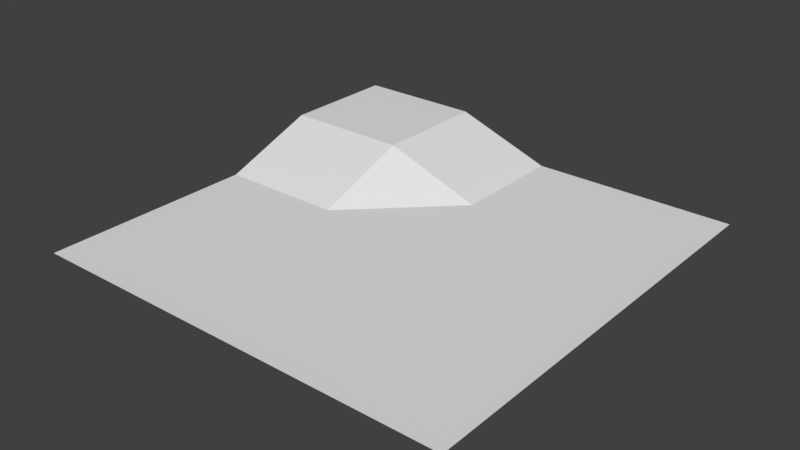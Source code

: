 # Source: test_file.blend  (saved by Blender 2.79.0; exported with 4.5.12 LTS)
import bpy
from mathutils import Matrix  # noqa: F401  (used for matrix-valued properties, if any)

bpy.ops.wm.read_factory_settings(use_empty=True)
scene = bpy.context.scene
scene.name = 'Scene'

# ---- collections
col_collection_1 = bpy.data.collections.new('Collection 1'); scene.collection.children.link(col_collection_1)
col_collection_4 = bpy.data.collections.new('Collection 4'); scene.collection.children.link(col_collection_4)
col_collection_4.hide_render = True
col_collection_4.hide_viewport = True
col_collection_5 = bpy.data.collections.new('Collection 5'); scene.collection.children.link(col_collection_5)
col_collection_5.hide_render = True
col_collection_5.hide_viewport = True

# ---- world
world_world = bpy.data.worlds.new('World'); scene.world = world_world
world_world.color = (0.05088, 0.05088, 0.05088)
world_world.use_sun_shadow = False
world_world.sun_shadow_jitter_overblur = 0.0
world_world.cycles.sampling_method = 'MANUAL'

# ---- meshes
me_plane_001 = bpy.data.meshes.new('Plane.001')
me_plane_001.from_pydata([(-1.0, -1.0, 0.0), (1.0, -1.0, 0.0), (-1.0, 1.0, 0.1626), (1.0, 1.0, 0.0), (-1.0, 0.0, 0.0), (1.0, 0.0, 0.0), (0.04401, -1.0, 0.0), (0.04401, 1.0, 0.0), (0.04401, 0.0, 0.0), (1.0, 0.4476, 0.0), (-1.0, 0.4476, 0.1626), (0.04401, 0.4476, 0.0), (-0.413, 1.0, 0.1626), (-0.413, 0.0, 0.0), (-0.413, -1.0, 0.0), (-0.413, 0.4476, 0.1626)], [], [(11, 9, 3, 7), (6, 1, 5, 8), (14, 6, 8, 13), (15, 11, 7, 12), (13, 8, 11), (8, 5, 9, 11), (4, 13, 15, 10), (10, 15, 12, 2), (0, 14, 13, 4), (15, 13, 11)])
me_plane_001.use_remesh_preserve_volume = False
me_plane_001.use_remesh_preserve_attributes = False
me_plane_001.use_mirror_vertex_groups = False
me_plane_001.update()
me_torus = bpy.data.meshes.new('Torus')
me_torus.from_pydata([(1.489, -3.255e-08, 0.0), (1.469, -3.255e-08, 0.03723), (1.415, -3.255e-08, 0.06448), (1.34, -3.255e-08, 0.07445), (1.266, -3.255e-08, 0.06448), (1.211, -3.255e-08, 0.03723), (1.191, -3.255e-08, 9.299e-18), (1.211, -3.255e-08, -0.03723), (1.266, -3.255e-08, -0.06448), (1.34, -3.255e-08, -0.07445), (1.415, -3.255e-08, -0.06448), (1.469, -3.255e-08, -0.03723), (1.483, 0.04859, 0.0), (1.463, 0.04729, 0.03723), (1.409, 0.04373, 0.06448), (1.335, 0.03887, 0.07445), (1.261, 0.03401, 0.06448), (1.207, 0.03046, 0.03723), (1.187, 0.02915, 9.299e-18), (1.207, 0.03046, -0.03723), (1.261, 0.03401, -0.06448), (1.335, 0.03887, -0.07445), (1.409, 0.04373, -0.06448), (1.463, 0.04729, -0.03723), (1.464, 0.09635, 0.0), (1.444, 0.09377, 0.03723), (1.392, 0.08672, 0.06448), (1.32, 0.07708, 0.07445), (1.248, 0.06745, 0.06448), (1.195, 0.06039, 0.03723), (1.176, 0.05781, 9.299e-18), (1.195, 0.06039, -0.03723), (1.248, 0.06745, -0.06448), (1.32, 0.07708, -0.07445), (1.392, 0.08672, -0.06448), (1.444, 0.09377, -0.03723), (1.432, 0.1425, 0.0), (1.414, 0.1386, 0.03723), (1.364, 0.1282, 0.06448), (1.295, 0.114, 0.07445), (1.226, 0.09972, 0.06448), (1.176, 0.08929, 0.03723), (1.157, 0.08548, 9.299e-18), (1.176, 0.08929, -0.03723), (1.226, 0.09972, -0.06448), (1.295, 0.114, -0.07445), (1.364, 0.1282, -0.06448), (1.414, 0.1386, -0.03723), (1.389, 0.1861, 0.0), (1.372, 0.1811, 0.03723), (1.325, 0.1675, 0.06448), (1.26, 0.1489, 0.07445), (1.196, 0.1303, 0.06448), (1.149, 0.1167, 0.03723), (1.131, 0.1117, 9.299e-18), (1.149, 0.1167, -0.03723), (1.196, 0.1303, -0.06448), (1.26, 0.1489, -0.07445), (1.325, 0.1675, -0.06448), (1.372, 0.1811, -0.03723), (1.335, 0.2266, 0.0), (1.319, 0.2206, 0.03723), (1.276, 0.204, 0.06448), (1.217, 0.1813, 0.07445), (1.158, 0.1586, 0.06448), (1.115, 0.142, 0.03723), (1.099, 0.136, 9.299e-18), (1.115, 0.142, -0.03723), (1.158, 0.1586, -0.06448), (1.217, 0.1813, -0.07445), (1.276, 0.204, -0.06448), (1.319, 0.2206, -0.03723), (1.271, 0.2632, 0.0), (1.257, 0.2562, 0.03723), (1.218, 0.2369, 0.06448), (1.166, 0.2106, 0.07445), (1.113, 0.1843, 0.06448), (1.075, 0.165, 0.03723), (1.06, 0.1579, 9.299e-18), (1.075, 0.165, -0.03723), (1.113, 0.1843, -0.06448), (1.166, 0.2106, -0.07445), (1.218, 0.2369, -0.06448), (1.257, 0.2562, -0.03723), (1.198, 0.2953, 0.0), (1.186, 0.2874, 0.03723), (1.152, 0.2658, 0.06448), (1.107, 0.2363, 0.07445), (1.062, 0.2067, 0.06448), (1.029, 0.1851, 0.03723), (1.016, 0.1772, 9.299e-18), (1.029, 0.1851, -0.03723), (1.062, 0.2067, -0.06448), (1.107, 0.2363, -0.07445), (1.152, 0.2658, -0.06448), (1.186, 0.2874, -0.03723), (1.117, 0.3224, 0.0), (1.107, 0.3138, 0.03723), (1.08, 0.2902, 0.06448), (1.042, 0.2579, 0.07445), (1.005, 0.2257, 0.06448), (0.9779, 0.2021, 0.03723), (0.9679, 0.1934, 9.299e-18), (0.9779, 0.2021, -0.03723), (1.005, 0.2257, -0.06448), (1.042, 0.2579, -0.07445), (1.08, 0.2902, -0.06448), (1.107, 0.3138, -0.03723), (1.029, 0.3439, 0.0), (1.022, 0.3347, 0.03723), (1.001, 0.3095, 0.06448), (0.9725, 0.2751, 0.07445), (0.944, 0.2408, 0.06448), (0.9231, 0.2156, 0.03723), (0.9155, 0.2064, 9.299e-18), (0.9231, 0.2156, -0.03723), (0.944, 0.2408, -0.06448), (0.9725, 0.2751, -0.07445), (1.001, 0.3095, -0.06448), (1.022, 0.3347, -0.03723), (0.9372, 0.3596, 0.0), (0.9321, 0.35, 0.03723), (0.918, 0.3236, 0.06448), (0.8987, 0.2877, 0.07445), (0.8794, 0.2517, 0.06448), (0.8653, 0.2254, 0.03723), (0.8602, 0.2158, 9.299e-18), (0.8653, 0.2254, -0.03723), (0.8794, 0.2517, -0.06448), (0.8987, 0.2877, -0.07445), (0.918, 0.3236, -0.06448), (0.9321, 0.35, -0.03723), (0.8417, 0.3691, 0.0), (0.8391, 0.3592, 0.03723), (0.832, 0.3322, 0.06448), (0.8223, 0.2953, 0.07445), (0.8126, 0.2584, 0.06448), (0.8055, 0.2313, 0.03723), (0.8029, 0.2215, 9.299e-18), (0.8055, 0.2313, -0.03723), (0.8126, 0.2584, -0.06448), (0.8223, 0.2953, -0.07445), (0.832, 0.3322, -0.06448), (0.8391, 0.3592, -0.03723), (0.7445, 0.3723, 0.0), (0.7445, 0.3623, 0.03723), (0.7445, 0.335, 0.06448), (0.7445, 0.2978, 0.07445), (0.7445, 0.2606, 0.06448), (0.7445, 0.2333, 0.03723), (0.7445, 0.2234, 9.299e-18), (0.7445, 0.2333, -0.03723), (0.7445, 0.2606, -0.06448), (0.7445, 0.2978, -0.07445), (0.7445, 0.335, -0.06448), (0.7445, 0.3623, -0.03723), (0.6474, 0.3691, 0.0), (0.65, 0.3592, 0.03723), (0.6571, 0.3322, 0.06448), (0.6668, 0.2953, 0.07445), (0.6765, 0.2584, 0.06448), (0.6836, 0.2313, 0.03723), (0.6862, 0.2215, 9.299e-18), (0.6836, 0.2313, -0.03723), (0.6765, 0.2584, -0.06448), (0.6668, 0.2953, -0.07445), (0.6571, 0.3322, -0.06448), (0.65, 0.3592, -0.03723), (0.5518, 0.3596, 0.0), (0.557, 0.35, 0.03723), (0.5711, 0.3236, 0.06448), (0.5904, 0.2877, 0.07445), (0.6097, 0.2517, 0.06448), (0.6238, 0.2254, 0.03723), (0.6289, 0.2158, 9.299e-18), (0.6238, 0.2254, -0.03723), (0.6097, 0.2517, -0.06448), (0.5904, 0.2877, -0.07445), (0.5711, 0.3236, -0.06448), (0.557, 0.35, -0.03723), (0.4596, 0.3439, 0.0), (0.4673, 0.3347, 0.03723), (0.4881, 0.3095, 0.06448), (0.5166, 0.2751, 0.07445), (0.5451, 0.2408, 0.06448), (0.566, 0.2156, 0.03723), (0.5736, 0.2064, 9.299e-18), (0.566, 0.2156, -0.03723), (0.5451, 0.2408, -0.06448), (0.5166, 0.2751, -0.07445), (0.4881, 0.3095, -0.06448), (0.4673, 0.3347, -0.03723), (0.3723, 0.3224, 0.0), (0.3822, 0.3138, 0.03723), (0.4095, 0.2902, 0.06448), (0.4467, 0.2579, 0.07445), (0.484, 0.2257, 0.06448), (0.5112, 0.2021, 0.03723), (0.5212, 0.1934, 9.299e-18), (0.5112, 0.2021, -0.03723), (0.484, 0.2257, -0.06448), (0.4467, 0.2579, -0.07445), (0.4095, 0.2902, -0.06448), (0.3822, 0.3138, -0.03723), (0.2913, 0.2953, 0.0), (0.3034, 0.2874, 0.03723), (0.3366, 0.2658, 0.06448), (0.3819, 0.2363, 0.07445), (0.4273, 0.2067, 0.06448), (0.4604, 0.1851, 0.03723), (0.4726, 0.1772, 9.299e-18), (0.4604, 0.1851, -0.03723), (0.4273, 0.2067, -0.06448), (0.3819, 0.2363, -0.07445), (0.3366, 0.2658, -0.06448), (0.3034, 0.2874, -0.03723), (0.2181, 0.2632, 0.0), (0.2322, 0.2562, 0.03723), (0.2707, 0.2369, 0.06448), (0.3234, 0.2106, 0.07445), (0.376, 0.1843, 0.06448), (0.4146, 0.165, 0.03723), (0.4287, 0.1579, 9.299e-18), (0.4146, 0.165, -0.03723), (0.376, 0.1843, -0.06448), (0.3234, 0.2106, -0.07445), (0.2707, 0.2369, -0.06448), (0.2322, 0.2562, -0.03723), (0.1539, 0.2266, 0.0), (0.1697, 0.2206, 0.03723), (0.2129, 0.204, 0.06448), (0.272, 0.1813, 0.07445), (0.3311, 0.1586, 0.06448), (0.3743, 0.142, 0.03723), (0.3901, 0.136, 9.299e-18), (0.3743, 0.142, -0.03723), (0.3311, 0.1586, -0.06448), (0.272, 0.1813, -0.07445), (0.2129, 0.204, -0.06448), (0.1697, 0.2206, -0.03723), (0.09975, 0.1861, 0.0), (0.117, 0.1811, 0.03723), (0.1642, 0.1675, 0.06448), (0.2287, 0.1489, 0.07445), (0.2932, 0.1303, 0.06448), (0.3404, 0.1167, 0.03723), (0.3577, 0.1117, 9.299e-18), (0.3404, 0.1167, -0.03723), (0.2932, 0.1303, -0.06448), (0.2287, 0.1489, -0.07445), (0.1642, 0.1675, -0.06448), (0.117, 0.1811, -0.03723), (0.05668, 0.1425, 0.0), (0.07511, 0.1386, 0.03723), (0.1255, 0.1282, 0.06448), (0.1942, 0.114, 0.07445), (0.263, 0.09972, 0.06448), (0.3134, 0.08929, 0.03723), (0.3318, 0.08548, 9.299e-18), (0.3134, 0.08929, -0.03723), (0.263, 0.09972, -0.06448), (0.1942, 0.114, -0.07445), (0.1255, 0.1282, -0.06448), (0.07511, 0.1386, -0.03723), (0.02537, 0.09635, 0.0), (0.04464, 0.09377, 0.03723), (0.09729, 0.08672, 0.06448), (0.1692, 0.07708, 0.07445), (0.2411, 0.06745, 0.06448), (0.2938, 0.06039, 0.03723), (0.313, 0.05781, 9.299e-18), (0.2938, 0.06039, -0.03723), (0.2411, 0.06745, -0.06448), (0.1692, 0.07708, -0.07445), (0.09729, 0.08672, -0.06448), (0.04464, 0.09377, -0.03723), (0.00637, 0.04859, 0.0), (0.02615, 0.04729, 0.03723), (0.08019, 0.04373, 0.06448), (0.154, 0.03887, 0.07445), (0.2278, 0.03401, 0.06448), (0.2819, 0.03046, 0.03723), (0.3016, 0.02915, 9.299e-18), (0.2819, 0.03046, -0.03723), (0.2278, 0.03401, -0.06448), (0.154, 0.03887, -0.07445), (0.08019, 0.04373, -0.06448), (0.02615, 0.04729, -0.03723), (0.0, 0.0, 0.0), (0.01995, -8.72e-10, 0.03723), (0.07445, -3.255e-09, 0.06448), (0.1489, -6.509e-09, 0.07445), (0.2234, -9.764e-09, 0.06448), (0.2779, -1.215e-08, 0.03723), (0.2978, -1.302e-08, 9.299e-18), (0.2779, -1.215e-08, -0.03723), (0.2234, -9.764e-09, -0.06448), (0.1489, -6.509e-09, -0.07445), (0.07445, -3.255e-09, -0.06448), (0.01995, -8.72e-10, -0.03723), (0.00637, -0.04859, 0.0), (0.02615, -0.04729, 0.03723), (0.08019, -0.04373, 0.06448), (0.154, -0.03887, 0.07445), (0.2278, -0.03401, 0.06448), (0.2819, -0.03046, 0.03723), (0.3016, -0.02915, 9.299e-18), (0.2819, -0.03046, -0.03723), (0.2278, -0.03401, -0.06448), (0.154, -0.03887, -0.07445), (0.08019, -0.04373, -0.06448), (0.02615, -0.04729, -0.03723), (0.02537, -0.09635, 0.0), (0.04464, -0.09377, 0.03723), (0.09729, -0.08672, 0.06448), (0.1692, -0.07708, 0.07445), (0.2411, -0.06745, 0.06448), (0.2938, -0.06039, 0.03723), (0.313, -0.05781, 9.299e-18), (0.2938, -0.06039, -0.03723), (0.2411, -0.06745, -0.06448), (0.1692, -0.07708, -0.07445), (0.09729, -0.08672, -0.06448), (0.04464, -0.09377, -0.03723), (0.05667, -0.1425, 0.0), (0.07511, -0.1386, 0.03723), (0.1255, -0.1282, 0.06448), (0.1942, -0.114, 0.07445), (0.263, -0.09972, 0.06448), (0.3134, -0.08929, 0.03723), (0.3318, -0.08548, 9.299e-18), (0.3134, -0.08929, -0.03723), (0.263, -0.09972, -0.06448), (0.1942, -0.114, -0.07445), (0.1255, -0.1282, -0.06448), (0.07511, -0.1386, -0.03723), (0.09975, -0.1861, 0.0), (0.117, -0.1811, 0.03723), (0.1642, -0.1675, 0.06448), (0.2287, -0.1489, 0.07445), (0.2932, -0.1303, 0.06448), (0.3404, -0.1167, 0.03723), (0.3577, -0.1117, 9.299e-18), (0.3404, -0.1167, -0.03723), (0.2932, -0.1303, -0.06448), (0.2287, -0.1489, -0.07445), (0.1642, -0.1675, -0.06448), (0.117, -0.1811, -0.03723), (0.1539, -0.2266, 0.0), (0.1697, -0.2206, 0.03723), (0.2129, -0.204, 0.06448), (0.272, -0.1813, 0.07445), (0.3311, -0.1586, 0.06448), (0.3743, -0.142, 0.03723), (0.3901, -0.136, 9.299e-18), (0.3743, -0.142, -0.03723), (0.3311, -0.1586, -0.06448), (0.272, -0.1813, -0.07445), (0.2129, -0.204, -0.06448), (0.1697, -0.2206, -0.03723), (0.2181, -0.2632, 0.0), (0.2322, -0.2562, 0.03723), (0.2707, -0.2369, 0.06448), (0.3234, -0.2106, 0.07445), (0.376, -0.1843, 0.06448), (0.4146, -0.165, 0.03723), (0.4287, -0.1579, 9.299e-18), (0.4146, -0.165, -0.03723), (0.376, -0.1843, -0.06448), (0.3234, -0.2106, -0.07445), (0.2707, -0.2369, -0.06448), (0.2322, -0.2562, -0.03723), (0.2913, -0.2953, 0.0), (0.3034, -0.2874, 0.03723), (0.3366, -0.2658, 0.06448), (0.3819, -0.2363, 0.07445), (0.4273, -0.2067, 0.06448), (0.4604, -0.1851, 0.03723), (0.4726, -0.1772, 9.299e-18), (0.4604, -0.1851, -0.03723), (0.4273, -0.2067, -0.06448), (0.3819, -0.2363, -0.07445), (0.3366, -0.2658, -0.06448), (0.3034, -0.2874, -0.03723), (0.3723, -0.3224, 0.0), (0.3822, -0.3138, 0.03723), (0.4095, -0.2902, 0.06448), (0.4467, -0.2579, 0.07445), (0.484, -0.2257, 0.06448), (0.5112, -0.2021, 0.03723), (0.5212, -0.1934, 9.299e-18), (0.5112, -0.2021, -0.03723), (0.484, -0.2257, -0.06448), (0.4467, -0.2579, -0.07445), (0.4095, -0.2902, -0.06448), (0.3822, -0.3138, -0.03723), (0.4596, -0.3439, 0.0), (0.4673, -0.3347, 0.03723), (0.4881, -0.3095, 0.06448), (0.5166, -0.2751, 0.07445), (0.5451, -0.2408, 0.06448), (0.566, -0.2156, 0.03723), (0.5736, -0.2064, 9.299e-18), (0.566, -0.2156, -0.03723), (0.5451, -0.2408, -0.06448), (0.5166, -0.2751, -0.07445), (0.4881, -0.3095, -0.06448), (0.4673, -0.3347, -0.03723), (0.5518, -0.3596, 0.0), (0.557, -0.35, 0.03723), (0.5711, -0.3236, 0.06448), (0.5904, -0.2877, 0.07445), (0.6097, -0.2517, 0.06448), (0.6238, -0.2254, 0.03723), (0.6289, -0.2158, 9.299e-18), (0.6238, -0.2254, -0.03723), (0.6097, -0.2517, -0.06448), (0.5904, -0.2877, -0.07445), (0.5711, -0.3236, -0.06448), (0.557, -0.35, -0.03723), (0.6474, -0.3691, 0.0), (0.65, -0.3592, 0.03723), (0.6571, -0.3322, 0.06448), (0.6668, -0.2953, 0.07445), (0.6765, -0.2584, 0.06448), (0.6836, -0.2313, 0.03723), (0.6862, -0.2215, 9.299e-18), (0.6836, -0.2313, -0.03723), (0.6765, -0.2584, -0.06448), (0.6668, -0.2953, -0.07445), (0.6571, -0.3322, -0.06448), (0.65, -0.3592, -0.03723), (0.7445, -0.3723, 0.0), (0.7445, -0.3623, 0.03723), (0.7445, -0.335, 0.06448), (0.7445, -0.2978, 0.07445), (0.7445, -0.2606, 0.06448), (0.7445, -0.2333, 0.03723), (0.7445, -0.2234, 9.299e-18), (0.7445, -0.2333, -0.03723), (0.7445, -0.2606, -0.06448), (0.7445, -0.2978, -0.07445), (0.7445, -0.335, -0.06448), (0.7445, -0.3623, -0.03723), (0.8417, -0.3691, 0.0), (0.8391, -0.3592, 0.03723), (0.832, -0.3322, 0.06448), (0.8223, -0.2953, 0.07445), (0.8126, -0.2584, 0.06448), (0.8055, -0.2313, 0.03723), (0.8029, -0.2215, 9.299e-18), (0.8055, -0.2313, -0.03723), (0.8126, -0.2584, -0.06448), (0.8223, -0.2953, -0.07445), (0.832, -0.3322, -0.06448), (0.8391, -0.3592, -0.03723), (0.9372, -0.3596, 0.0), (0.9321, -0.35, 0.03723), (0.918, -0.3236, 0.06448), (0.8987, -0.2877, 0.07445), (0.8794, -0.2517, 0.06448), (0.8653, -0.2254, 0.03723), (0.8602, -0.2158, 9.299e-18), (0.8653, -0.2254, -0.03723), (0.8794, -0.2517, -0.06448), (0.8987, -0.2877, -0.07445), (0.918, -0.3236, -0.06448), (0.9321, -0.35, -0.03723), (1.029, -0.3439, 0.0), (1.022, -0.3347, 0.03723), (1.001, -0.3095, 0.06448), (0.9725, -0.2751, 0.07445), (0.944, -0.2408, 0.06448), (0.9231, -0.2156, 0.03723), (0.9155, -0.2064, 9.299e-18), (0.9231, -0.2156, -0.03723), (0.944, -0.2408, -0.06448), (0.9725, -0.2751, -0.07445), (1.001, -0.3095, -0.06448), (1.022, -0.3347, -0.03723), (1.117, -0.3224, 0.0), (1.107, -0.3138, 0.03723), (1.08, -0.2902, 0.06448), (1.042, -0.2579, 0.07445), (1.005, -0.2257, 0.06448), (0.9779, -0.2021, 0.03723), (0.9679, -0.1934, 9.299e-18), (0.9779, -0.2021, -0.03723), (1.005, -0.2257, -0.06448), (1.042, -0.2579, -0.07445), (1.08, -0.2902, -0.06448), (1.107, -0.3138, -0.03723), (1.198, -0.2953, 0.0), (1.186, -0.2874, 0.03723), (1.152, -0.2658, 0.06448), (1.107, -0.2363, 0.07445), (1.062, -0.2067, 0.06448), (1.029, -0.1851, 0.03723), (1.016, -0.1772, 9.299e-18), (1.029, -0.1851, -0.03723), (1.062, -0.2067, -0.06448), (1.107, -0.2363, -0.07445), (1.152, -0.2658, -0.06448), (1.186, -0.2874, -0.03723), (1.271, -0.2632, 0.0), (1.257, -0.2562, 0.03723), (1.218, -0.2369, 0.06448), (1.166, -0.2106, 0.07445), (1.113, -0.1843, 0.06448), (1.075, -0.165, 0.03723), (1.06, -0.1579, 9.299e-18), (1.075, -0.165, -0.03723), (1.113, -0.1843, -0.06448), (1.166, -0.2106, -0.07445), (1.218, -0.2369, -0.06448), (1.257, -0.2562, -0.03723), (1.335, -0.2266, 0.0), (1.319, -0.2206, 0.03723), (1.276, -0.204, 0.06448), (1.217, -0.1813, 0.07445), (1.158, -0.1586, 0.06448), (1.115, -0.142, 0.03723), (1.099, -0.136, 9.299e-18), (1.115, -0.142, -0.03723), (1.158, -0.1586, -0.06448), (1.217, -0.1813, -0.07445), (1.276, -0.204, -0.06448), (1.319, -0.2206, -0.03723), (1.389, -0.1861, 0.0), (1.372, -0.1811, 0.03723), (1.325, -0.1675, 0.06448), (1.26, -0.1489, 0.07445), (1.196, -0.1303, 0.06448), (1.149, -0.1167, 0.03723), (1.131, -0.1117, 9.299e-18), (1.149, -0.1167, -0.03723), (1.196, -0.1303, -0.06448), (1.26, -0.1489, -0.07445), (1.325, -0.1675, -0.06448), (1.372, -0.1811, -0.03723), (1.432, -0.1425, 0.0), (1.414, -0.1386, 0.03723), (1.364, -0.1282, 0.06448), (1.295, -0.114, 0.07445), (1.226, -0.09972, 0.06448), (1.176, -0.08929, 0.03723), (1.157, -0.08548, 9.299e-18), (1.176, -0.08929, -0.03723), (1.226, -0.09972, -0.06448), (1.295, -0.114, -0.07445), (1.364, -0.1282, -0.06448), (1.414, -0.1386, -0.03723), (1.464, -0.09635, 0.0), (1.444, -0.09377, 0.03723), (1.392, -0.08672, 0.06448), (1.32, -0.07708, 0.07445), (1.248, -0.06745, 0.06448), (1.195, -0.06039, 0.03723), (1.176, -0.05781, 9.299e-18), (1.195, -0.06039, -0.03723), (1.248, -0.06745, -0.06448), (1.32, -0.07708, -0.07445), (1.392, -0.08672, -0.06448), (1.444, -0.09377, -0.03723), (1.483, -0.04859, 0.0), (1.463, -0.04729, 0.03723), (1.409, -0.04373, 0.06448), (1.335, -0.03887, 0.07445), (1.261, -0.03401, 0.06448), (1.207, -0.03046, 0.03723), (1.187, -0.02915, 9.299e-18), (1.207, -0.03046, -0.03723), (1.261, -0.03401, -0.06448), (1.335, -0.03887, -0.07445), (1.409, -0.04373, -0.06448), (1.463, -0.04729, -0.03723)], [], [(0, 12, 13, 1), (1, 13, 14, 2), (2, 14, 15, 3), (3, 15, 16, 4), (4, 16, 17, 5), (5, 17, 18, 6), (6, 18, 19, 7), (7, 19, 20, 8), (8, 20, 21, 9), (9, 21, 22, 10), (10, 22, 23, 11), (11, 23, 12, 0), (12, 24, 25, 13), (13, 25, 26, 14), (14, 26, 27, 15), (15, 27, 28, 16), (16, 28, 29, 17), (17, 29, 30, 18), (18, 30, 31, 19), (19, 31, 32, 20), (20, 32, 33, 21), (21, 33, 34, 22), (22, 34, 35, 23), (23, 35, 24, 12), (24, 36, 37, 25), (25, 37, 38, 26), (26, 38, 39, 27), (27, 39, 40, 28), (28, 40, 41, 29), (29, 41, 42, 30), (30, 42, 43, 31), (31, 43, 44, 32), (32, 44, 45, 33), (33, 45, 46, 34), (34, 46, 47, 35), (35, 47, 36, 24), (36, 48, 49, 37), (37, 49, 50, 38), (38, 50, 51, 39), (39, 51, 52, 40), (40, 52, 53, 41), (41, 53, 54, 42), (42, 54, 55, 43), (43, 55, 56, 44), (44, 56, 57, 45), (45, 57, 58, 46), (46, 58, 59, 47), (47, 59, 48, 36), (48, 60, 61, 49), (49, 61, 62, 50), (50, 62, 63, 51), (51, 63, 64, 52), (52, 64, 65, 53), (53, 65, 66, 54), (54, 66, 67, 55), (55, 67, 68, 56), (56, 68, 69, 57), (57, 69, 70, 58), (58, 70, 71, 59), (59, 71, 60, 48), (60, 72, 73, 61), (61, 73, 74, 62), (62, 74, 75, 63), (63, 75, 76, 64), (64, 76, 77, 65), (65, 77, 78, 66), (66, 78, 79, 67), (67, 79, 80, 68), (68, 80, 81, 69), (69, 81, 82, 70), (70, 82, 83, 71), (71, 83, 72, 60), (72, 84, 85, 73), (73, 85, 86, 74), (74, 86, 87, 75), (75, 87, 88, 76), (76, 88, 89, 77), (77, 89, 90, 78), (78, 90, 91, 79), (79, 91, 92, 80), (80, 92, 93, 81), (81, 93, 94, 82), (82, 94, 95, 83), (83, 95, 84, 72), (84, 96, 97, 85), (85, 97, 98, 86), (86, 98, 99, 87), (87, 99, 100, 88), (88, 100, 101, 89), (89, 101, 102, 90), (90, 102, 103, 91), (91, 103, 104, 92), (92, 104, 105, 93), (93, 105, 106, 94), (94, 106, 107, 95), (95, 107, 96, 84), (96, 108, 109, 97), (97, 109, 110, 98), (98, 110, 111, 99), (99, 111, 112, 100), (100, 112, 113, 101), (101, 113, 114, 102), (102, 114, 115, 103), (103, 115, 116, 104), (104, 116, 117, 105), (105, 117, 118, 106), (106, 118, 119, 107), (107, 119, 108, 96), (108, 120, 121, 109), (109, 121, 122, 110), (110, 122, 123, 111), (111, 123, 124, 112), (112, 124, 125, 113), (113, 125, 126, 114), (114, 126, 127, 115), (115, 127, 128, 116), (116, 128, 129, 117), (117, 129, 130, 118), (118, 130, 131, 119), (119, 131, 120, 108), (120, 132, 133, 121), (121, 133, 134, 122), (122, 134, 135, 123), (123, 135, 136, 124), (124, 136, 137, 125), (125, 137, 138, 126), (126, 138, 139, 127), (127, 139, 140, 128), (128, 140, 141, 129), (129, 141, 142, 130), (130, 142, 143, 131), (131, 143, 132, 120), (132, 144, 145, 133), (133, 145, 146, 134), (134, 146, 147, 135), (135, 147, 148, 136), (136, 148, 149, 137), (137, 149, 150, 138), (138, 150, 151, 139), (139, 151, 152, 140), (140, 152, 153, 141), (141, 153, 154, 142), (142, 154, 155, 143), (143, 155, 144, 132), (144, 156, 157, 145), (145, 157, 158, 146), (146, 158, 159, 147), (147, 159, 160, 148), (148, 160, 161, 149), (149, 161, 162, 150), (150, 162, 163, 151), (151, 163, 164, 152), (152, 164, 165, 153), (153, 165, 166, 154), (154, 166, 167, 155), (155, 167, 156, 144), (156, 168, 169, 157), (157, 169, 170, 158), (158, 170, 171, 159), (159, 171, 172, 160), (160, 172, 173, 161), (161, 173, 174, 162), (162, 174, 175, 163), (163, 175, 176, 164), (164, 176, 177, 165), (165, 177, 178, 166), (166, 178, 179, 167), (167, 179, 168, 156), (168, 180, 181, 169), (169, 181, 182, 170), (170, 182, 183, 171), (171, 183, 184, 172), (172, 184, 185, 173), (173, 185, 186, 174), (174, 186, 187, 175), (175, 187, 188, 176), (176, 188, 189, 177), (177, 189, 190, 178), (178, 190, 191, 179), (179, 191, 180, 168), (180, 192, 193, 181), (181, 193, 194, 182), (182, 194, 195, 183), (183, 195, 196, 184), (184, 196, 197, 185), (185, 197, 198, 186), (186, 198, 199, 187), (187, 199, 200, 188), (188, 200, 201, 189), (189, 201, 202, 190), (190, 202, 203, 191), (191, 203, 192, 180), (192, 204, 205, 193), (193, 205, 206, 194), (194, 206, 207, 195), (195, 207, 208, 196), (196, 208, 209, 197), (197, 209, 210, 198), (198, 210, 211, 199), (199, 211, 212, 200), (200, 212, 213, 201), (201, 213, 214, 202), (202, 214, 215, 203), (203, 215, 204, 192), (204, 216, 217, 205), (205, 217, 218, 206), (206, 218, 219, 207), (207, 219, 220, 208), (208, 220, 221, 209), (209, 221, 222, 210), (210, 222, 223, 211), (211, 223, 224, 212), (212, 224, 225, 213), (213, 225, 226, 214), (214, 226, 227, 215), (215, 227, 216, 204), (216, 228, 229, 217), (217, 229, 230, 218), (218, 230, 231, 219), (219, 231, 232, 220), (220, 232, 233, 221), (221, 233, 234, 222), (222, 234, 235, 223), (223, 235, 236, 224), (224, 236, 237, 225), (225, 237, 238, 226), (226, 238, 239, 227), (227, 239, 228, 216), (228, 240, 241, 229), (229, 241, 242, 230), (230, 242, 243, 231), (231, 243, 244, 232), (232, 244, 245, 233), (233, 245, 246, 234), (234, 246, 247, 235), (235, 247, 248, 236), (236, 248, 249, 237), (237, 249, 250, 238), (238, 250, 251, 239), (239, 251, 240, 228), (240, 252, 253, 241), (241, 253, 254, 242), (242, 254, 255, 243), (243, 255, 256, 244), (244, 256, 257, 245), (245, 257, 258, 246), (246, 258, 259, 247), (247, 259, 260, 248), (248, 260, 261, 249), (249, 261, 262, 250), (250, 262, 263, 251), (251, 263, 252, 240), (252, 264, 265, 253), (253, 265, 266, 254), (254, 266, 267, 255), (255, 267, 268, 256), (256, 268, 269, 257), (257, 269, 270, 258), (258, 270, 271, 259), (259, 271, 272, 260), (260, 272, 273, 261), (261, 273, 274, 262), (262, 274, 275, 263), (263, 275, 264, 252), (264, 276, 277, 265), (265, 277, 278, 266), (266, 278, 279, 267), (267, 279, 280, 268), (268, 280, 281, 269), (269, 281, 282, 270), (270, 282, 283, 271), (271, 283, 284, 272), (272, 284, 285, 273), (273, 285, 286, 274), (274, 286, 287, 275), (275, 287, 276, 264), (276, 288, 289, 277), (277, 289, 290, 278), (278, 290, 291, 279), (279, 291, 292, 280), (280, 292, 293, 281), (281, 293, 294, 282), (282, 294, 295, 283), (283, 295, 296, 284), (284, 296, 297, 285), (285, 297, 298, 286), (286, 298, 299, 287), (287, 299, 288, 276), (288, 300, 301, 289), (289, 301, 302, 290), (290, 302, 303, 291), (291, 303, 304, 292), (292, 304, 305, 293), (293, 305, 306, 294), (294, 306, 307, 295), (295, 307, 308, 296), (296, 308, 309, 297), (297, 309, 310, 298), (298, 310, 311, 299), (299, 311, 300, 288), (300, 312, 313, 301), (301, 313, 314, 302), (302, 314, 315, 303), (303, 315, 316, 304), (304, 316, 317, 305), (305, 317, 318, 306), (306, 318, 319, 307), (307, 319, 320, 308), (308, 320, 321, 309), (309, 321, 322, 310), (310, 322, 323, 311), (311, 323, 312, 300), (312, 324, 325, 313), (313, 325, 326, 314), (314, 326, 327, 315), (315, 327, 328, 316), (316, 328, 329, 317), (317, 329, 330, 318), (318, 330, 331, 319), (319, 331, 332, 320), (320, 332, 333, 321), (321, 333, 334, 322), (322, 334, 335, 323), (323, 335, 324, 312), (324, 336, 337, 325), (325, 337, 338, 326), (326, 338, 339, 327), (327, 339, 340, 328), (328, 340, 341, 329), (329, 341, 342, 330), (330, 342, 343, 331), (331, 343, 344, 332), (332, 344, 345, 333), (333, 345, 346, 334), (334, 346, 347, 335), (335, 347, 336, 324), (336, 348, 349, 337), (337, 349, 350, 338), (338, 350, 351, 339), (339, 351, 352, 340), (340, 352, 353, 341), (341, 353, 354, 342), (342, 354, 355, 343), (343, 355, 356, 344), (344, 356, 357, 345), (345, 357, 358, 346), (346, 358, 359, 347), (347, 359, 348, 336), (348, 360, 361, 349), (349, 361, 362, 350), (350, 362, 363, 351), (351, 363, 364, 352), (352, 364, 365, 353), (353, 365, 366, 354), (354, 366, 367, 355), (355, 367, 368, 356), (356, 368, 369, 357), (357, 369, 370, 358), (358, 370, 371, 359), (359, 371, 360, 348), (360, 372, 373, 361), (361, 373, 374, 362), (362, 374, 375, 363), (363, 375, 376, 364), (364, 376, 377, 365), (365, 377, 378, 366), (366, 378, 379, 367), (367, 379, 380, 368), (368, 380, 381, 369), (369, 381, 382, 370), (370, 382, 383, 371), (371, 383, 372, 360), (372, 384, 385, 373), (373, 385, 386, 374), (374, 386, 387, 375), (375, 387, 388, 376), (376, 388, 389, 377), (377, 389, 390, 378), (378, 390, 391, 379), (379, 391, 392, 380), (380, 392, 393, 381), (381, 393, 394, 382), (382, 394, 395, 383), (383, 395, 384, 372), (384, 396, 397, 385), (385, 397, 398, 386), (386, 398, 399, 387), (387, 399, 400, 388), (388, 400, 401, 389), (389, 401, 402, 390), (390, 402, 403, 391), (391, 403, 404, 392), (392, 404, 405, 393), (393, 405, 406, 394), (394, 406, 407, 395), (395, 407, 396, 384), (396, 408, 409, 397), (397, 409, 410, 398), (398, 410, 411, 399), (399, 411, 412, 400), (400, 412, 413, 401), (401, 413, 414, 402), (402, 414, 415, 403), (403, 415, 416, 404), (404, 416, 417, 405), (405, 417, 418, 406), (406, 418, 419, 407), (407, 419, 408, 396), (408, 420, 421, 409), (409, 421, 422, 410), (410, 422, 423, 411), (411, 423, 424, 412), (412, 424, 425, 413), (413, 425, 426, 414), (414, 426, 427, 415), (415, 427, 428, 416), (416, 428, 429, 417), (417, 429, 430, 418), (418, 430, 431, 419), (419, 431, 420, 408), (420, 432, 433, 421), (421, 433, 434, 422), (422, 434, 435, 423), (423, 435, 436, 424), (424, 436, 437, 425), (425, 437, 438, 426), (426, 438, 439, 427), (427, 439, 440, 428), (428, 440, 441, 429), (429, 441, 442, 430), (430, 442, 443, 431), (431, 443, 432, 420), (432, 444, 445, 433), (433, 445, 446, 434), (434, 446, 447, 435), (435, 447, 448, 436), (436, 448, 449, 437), (437, 449, 450, 438), (438, 450, 451, 439), (439, 451, 452, 440), (440, 452, 453, 441), (441, 453, 454, 442), (442, 454, 455, 443), (443, 455, 444, 432), (444, 456, 457, 445), (445, 457, 458, 446), (446, 458, 459, 447), (447, 459, 460, 448), (448, 460, 461, 449), (449, 461, 462, 450), (450, 462, 463, 451), (451, 463, 464, 452), (452, 464, 465, 453), (453, 465, 466, 454), (454, 466, 467, 455), (455, 467, 456, 444), (456, 468, 469, 457), (457, 469, 470, 458), (458, 470, 471, 459), (459, 471, 472, 460), (460, 472, 473, 461), (461, 473, 474, 462), (462, 474, 475, 463), (463, 475, 476, 464), (464, 476, 477, 465), (465, 477, 478, 466), (466, 478, 479, 467), (467, 479, 468, 456), (468, 480, 481, 469), (469, 481, 482, 470), (470, 482, 483, 471), (471, 483, 484, 472), (472, 484, 485, 473), (473, 485, 486, 474), (474, 486, 487, 475), (475, 487, 488, 476), (476, 488, 489, 477), (477, 489, 490, 478), (478, 490, 491, 479), (479, 491, 480, 468), (480, 492, 493, 481), (481, 493, 494, 482), (482, 494, 495, 483), (483, 495, 496, 484), (484, 496, 497, 485), (485, 497, 498, 486), (486, 498, 499, 487), (487, 499, 500, 488), (488, 500, 501, 489), (489, 501, 502, 490), (490, 502, 503, 491), (491, 503, 492, 480), (492, 504, 505, 493), (493, 505, 506, 494), (494, 506, 507, 495), (495, 507, 508, 496), (496, 508, 509, 497), (497, 509, 510, 498), (498, 510, 511, 499), (499, 511, 512, 500), (500, 512, 513, 501), (501, 513, 514, 502), (502, 514, 515, 503), (503, 515, 504, 492), (504, 516, 517, 505), (505, 517, 518, 506), (506, 518, 519, 507), (507, 519, 520, 508), (508, 520, 521, 509), (509, 521, 522, 510), (510, 522, 523, 511), (511, 523, 524, 512), (512, 524, 525, 513), (513, 525, 526, 514), (514, 526, 527, 515), (515, 527, 516, 504), (516, 528, 529, 517), (517, 529, 530, 518), (518, 530, 531, 519), (519, 531, 532, 520), (520, 532, 533, 521), (521, 533, 534, 522), (522, 534, 535, 523), (523, 535, 536, 524), (524, 536, 537, 525), (525, 537, 538, 526), (526, 538, 539, 527), (527, 539, 528, 516), (528, 540, 541, 529), (529, 541, 542, 530), (530, 542, 543, 531), (531, 543, 544, 532), (532, 544, 545, 533), (533, 545, 546, 534), (534, 546, 547, 535), (535, 547, 548, 536), (536, 548, 549, 537), (537, 549, 550, 538), (538, 550, 551, 539), (539, 551, 540, 528), (540, 552, 553, 541), (541, 553, 554, 542), (542, 554, 555, 543), (543, 555, 556, 544), (544, 556, 557, 545), (545, 557, 558, 546), (546, 558, 559, 547), (547, 559, 560, 548), (548, 560, 561, 549), (549, 561, 562, 550), (550, 562, 563, 551), (551, 563, 552, 540), (552, 564, 565, 553), (553, 565, 566, 554), (554, 566, 567, 555), (555, 567, 568, 556), (556, 568, 569, 557), (557, 569, 570, 558), (558, 570, 571, 559), (559, 571, 572, 560), (560, 572, 573, 561), (561, 573, 574, 562), (562, 574, 575, 563), (563, 575, 564, 552), (564, 0, 1, 565), (565, 1, 2, 566), (566, 2, 3, 567), (567, 3, 4, 568), (568, 4, 5, 569), (569, 5, 6, 570), (570, 6, 7, 571), (571, 7, 8, 572), (572, 8, 9, 573), (573, 9, 10, 574), (574, 10, 11, 575), (575, 11, 0, 564)])
me_torus.use_remesh_preserve_volume = False
me_torus.use_remesh_preserve_attributes = False
me_torus.use_mirror_vertex_groups = False
me_torus.update()
me_suzanne = bpy.data.meshes.new('Suzanne')
me_suzanne.from_pydata([(1.805, -1.266, -0.1328), (0.9297, -1.266, -0.1328), (1.867, -1.188, -0.2031), (0.8672, -1.188, -0.2031), (1.914, -1.078, -0.2422), (0.8203, -1.078, -0.2422), (1.719, -1.117, -0.3203), (1.016, -1.117, -0.3203), (1.719, -1.219, -0.2656), (1.016, -1.219, -0.2656), (1.719, -1.281, -0.1641), (1.016, -1.281, -0.1641), (1.641, -1.297, -0.1328), (1.094, -1.297, -0.1328), (1.57, -1.242, -0.2031), (1.164, -1.242, -0.2031), (1.523, -1.148, -0.2422), (1.211, -1.148, -0.2422), (1.445, -1.156, -0.05469), (1.289, -1.156, -0.05469), (1.508, -1.242, -0.05469), (1.227, -1.242, -0.05469), (1.609, -1.297, -0.05469), (1.125, -1.297, -0.05469), (1.641, -1.297, 0.03125), (1.094, -1.297, 0.03125), (1.57, -1.242, 0.09375), (1.164, -1.242, 0.09375), (1.523, -1.148, 0.1406), (1.211, -1.148, 0.1406), (1.719, -1.117, 0.2188), (1.016, -1.117, 0.2188), (1.719, -1.219, 0.1562), (1.016, -1.219, 0.1562), (1.719, -1.281, 0.0625), (1.016, -1.281, 0.0625), (1.805, -1.266, 0.03125), (0.9297, -1.266, 0.03125), (1.867, -1.188, 0.09375), (0.8672, -1.188, 0.09375), (1.914, -1.078, 0.1406), (0.8203, -1.078, 0.1406), (1.992, -1.062, -0.05469), (0.7422, -1.062, -0.05469), (1.93, -1.172, -0.05469), (0.8047, -1.172, -0.05469), (1.836, -1.258, -0.05469), (0.8984, -1.258, -0.05469), (1.844, -1.273, -0.05469), (0.8906, -1.273, -0.05469), (1.812, -1.281, 0.03906), (0.9219, -1.281, 0.03906), (1.719, -1.305, 0.07812), (1.016, -1.305, 0.07812), (1.633, -1.32, 0.03906), (1.102, -1.32, 0.03906), (1.594, -1.32, -0.05469), (1.141, -1.32, -0.05469), (1.633, -1.32, -0.1406), (1.102, -1.32, -0.1406), (1.719, -1.328, -0.05469), (1.016, -1.328, -0.05469), (1.719, -1.305, -0.1797), (1.016, -1.305, -0.1797), (1.812, -1.281, -0.1406), (0.9219, -1.281, -0.1406), (1.367, -1.242, 0.1328), (1.367, -1.32, 0.05469), (1.367, -1.234, -0.9766), (1.367, -1.281, -0.6172), (1.367, -1.297, -0.4844), (1.367, -1.219, -1.07), (1.367, -1.102, 0.1094), (1.367, -1.07, 0.2734), (1.367, 0.04688, 0.6016), (1.367, 0.3516, 0.2656), (1.367, 0.3281, -0.2266), (1.367, -0.1484, -0.6797), (1.57, -1.062, -0.4844), (1.164, -1.062, -0.4844), (1.68, -1.07, -0.7344), (1.055, -1.07, -0.7344), (1.719, -1.07, -0.9922), (1.016, -1.07, -0.9922), (1.734, -1.031, -1.188), (1.0, -1.031, -1.188), (1.695, -1.023, -1.242), (1.039, -1.023, -1.242), (1.547, -1.055, -1.266), (1.188, -1.055, -1.266), (1.367, -1.078, -1.281), (1.805, -1.031, -0.4375), (0.9297, -1.031, -0.4375), (2.0, -1.039, -0.3359), (0.7344, -1.039, -0.3359), (2.195, -0.9453, -0.1484), (0.5391, -0.9453, -0.1484), (2.227, -1.094, 0.1328), (0.5078, -1.094, 0.1328), (2.078, -1.125, 0.1875), (0.6562, -1.125, 0.1875), (1.859, -1.188, 0.3047), (0.875, -1.188, 0.3047), (1.688, -1.234, 0.4609), (1.047, -1.234, 0.4609), (1.523, -1.258, 0.4219), (1.211, -1.258, 0.4219), (1.43, -1.25, 0.1953), (1.305, -1.25, 0.1953), (1.531, -1.273, 0.1172), (1.203, -1.273, 0.1172), (1.492, -1.266, 0.007812), (1.242, -1.266, 0.007812), (1.57, -1.242, -0.2031), (1.164, -1.242, -0.2031), (1.742, -1.203, -0.2812), (0.9922, -1.203, -0.2812), (1.859, -1.172, -0.2344), (0.875, -1.172, -0.2344), (1.992, -1.148, -0.1094), (0.7422, -1.148, -0.1094), (2.008, -1.148, 0.0), (0.7266, -1.148, 0.0), (1.969, -1.164, 0.07812), (0.7656, -1.164, 0.07812), (1.797, -1.219, 0.1406), (0.9375, -1.219, 0.1406), (1.617, -1.258, 0.1719), (1.117, -1.258, 0.1719), (1.367, -1.234, -1.062), (1.477, -1.234, -1.016), (1.258, -1.234, -1.016), (1.484, -1.211, -1.133), (1.25, -1.211, -1.133), (1.43, -1.195, -1.18), (1.305, -1.195, -1.18), (1.367, -1.188, -1.188), (1.367, -1.25, -0.4922), (1.367, -1.242, -0.4375), (1.469, -1.242, -0.4453), (1.266, -1.242, -0.4453), (1.492, -1.25, -0.5234), (1.242, -1.25, -0.5234), (1.453, -1.242, -0.5859), (1.281, -1.242, -0.5859), (1.766, -1.172, -0.3438), (0.9688, -1.172, -0.3438), (1.984, -1.125, -0.2422), (0.75, -1.125, -0.2422), (2.094, -1.102, -0.09375), (0.6406, -1.102, -0.09375), (2.109, -1.156, 0.07812), (0.625, -1.156, 0.07812), (2.055, -1.227, 0.1172), (0.6797, -1.227, 0.1172), (1.805, -1.297, 0.25), (0.9297, -1.297, 0.25), (1.68, -1.336, 0.3438), (1.055, -1.336, 0.3438), (1.57, -1.352, 0.3203), (1.164, -1.352, 0.3203), (1.469, -1.344, 0.1328), (1.266, -1.344, 0.1328), (1.492, -1.312, -0.3984), (1.242, -1.312, -0.3984), (1.578, -1.211, -0.7422), (1.156, -1.211, -0.7422), (1.617, -1.188, -1.0), (1.117, -1.188, -1.0), (1.633, -1.164, -1.117), (1.102, -1.164, -1.117), (1.602, -1.133, -1.211), (1.133, -1.133, -1.211), (1.531, -1.133, -1.227), (1.203, -1.133, -1.227), (1.367, -1.141, -1.242), (1.367, -1.227, -0.25), (1.367, -1.266, -0.08594), (1.695, -1.242, 0.1797), (1.039, -1.242, 0.1797), (1.531, -1.25, -0.1562), (1.203, -1.25, -0.1562), (1.5, -1.258, -0.08594), (1.234, -1.258, -0.08594), (1.484, -1.234, -0.9844), (1.25, -1.234, -0.9844), (1.445, -1.25, -0.7422), (1.289, -1.25, -0.7422), (1.367, -1.25, -0.7422), (1.367, -1.242, -0.625), (1.461, -1.281, -0.5703), (1.273, -1.281, -0.5703), (1.5, -1.297, -0.5234), (1.234, -1.297, -0.5234), (1.477, -1.281, -0.4297), (1.258, -1.281, -0.4297), (1.406, -1.281, -0.4219), (1.328, -1.281, -0.4219), (1.367, -1.328, -0.5), (1.414, -1.312, -0.4453), (1.32, -1.312, -0.4453), (1.461, -1.312, -0.4531), (1.273, -1.312, -0.4531), (1.477, -1.328, -0.5234), (1.258, -1.328, -0.5234), (1.445, -1.305, -0.5469), (1.289, -1.305, -0.5469), (1.367, -1.305, -0.5859), (1.625, -1.055, -0.6094), (1.109, -1.055, -0.6094), (1.531, -1.211, -0.5391), (1.203, -1.211, -0.5391), (1.547, -1.211, -0.6094), (1.188, -1.211, -0.6094), (1.602, -1.055, -0.5469), (1.133, -1.055, -0.5469), (1.367, -1.188, -1.172), (1.414, -1.188, -1.164), (1.32, -1.188, -1.164), (1.461, -1.211, -1.117), (1.273, -1.211, -1.117), (1.461, -1.227, -1.039), (1.273, -1.227, -1.039), (1.367, -1.156, -1.078), (1.461, -1.164, -1.047), (1.273, -1.164, -1.047), (1.461, -1.141, -1.109), (1.273, -1.141, -1.109), (1.414, -1.133, -1.148), (1.32, -1.133, -1.148), (1.367, -1.133, -1.156), (1.539, -1.281, -0.07812), (1.195, -1.281, -0.07812), (1.555, -1.273, -0.1406), (1.18, -1.273, -0.1406), (1.703, -1.258, 0.1328), (1.031, -1.258, 0.1328), (1.641, -1.273, 0.125), (1.094, -1.273, 0.125), (1.789, -1.273, 0.1016), (0.9453, -1.273, 0.1016), (1.93, -1.195, 0.05469), (0.8047, -1.195, 0.05469), (1.953, -1.188, -0.007812), (0.7812, -1.188, -0.007812), (1.945, -1.18, -0.1016), (0.7891, -1.18, -0.1016), (1.844, -1.219, -0.1953), (0.8906, -1.219, -0.1953), (1.742, -1.242, -0.2344), (0.9922, -1.242, -0.2344), (1.594, -1.281, -0.1875), (1.141, -1.281, -0.1875), (1.547, -1.281, 0.0), (1.188, -1.281, 0.0), (1.578, -1.281, 0.07812), (1.156, -1.281, 0.07812), (1.602, -1.258, 0.0625), (1.133, -1.258, 0.0625), (1.562, -1.258, 0.0), (1.172, -1.258, 0.0), (1.609, -1.258, -0.1719), (1.125, -1.258, -0.1719), (1.742, -1.227, -0.2109), (0.9922, -1.227, -0.2109), (1.828, -1.203, -0.1797), (0.9062, -1.203, -0.1797), (1.914, -1.172, -0.08594), (0.8203, -1.172, -0.08594), (1.922, -1.172, -0.01562), (0.8125, -1.172, -0.01562), (1.898, -1.18, 0.03906), (0.8359, -1.18, 0.03906), (1.781, -1.25, 0.09375), (0.9531, -1.25, 0.09375), (1.648, -1.266, 0.1016), (1.086, -1.266, 0.1016), (1.703, -1.25, 0.1094), (1.031, -1.25, 0.1094), (1.57, -1.25, -0.125), (1.164, -1.25, -0.125), (1.562, -1.25, -0.07031), (1.172, -1.25, -0.07031), (1.477, -1.109, 0.1641), (1.258, -1.109, 0.1641), (1.562, -1.117, 0.3672), (1.172, -1.117, 0.3672), (1.703, -1.094, 0.3906), (1.031, -1.094, 0.3906), (1.852, -1.055, 0.2578), (0.8828, -1.055, 0.2578), (2.047, -0.9922, 0.1562), (0.6875, -0.9922, 0.1562), (2.164, -0.9609, 0.1094), (0.5703, -0.9609, 0.1094), (2.141, -0.875, -0.1328), (0.5938, -0.875, -0.1328), (1.969, -0.9141, -0.2969), (0.7656, -0.9141, -0.2969), (1.805, -0.9688, -0.3906), (0.9297, -0.9688, -0.3906), (1.367, -0.7891, 0.6016), (1.367, -0.4219, 0.6875), (1.367, 0.1719, -0.4922), (1.367, -0.6875, -0.7578), (1.367, -0.9609, -1.273), (1.367, -0.8438, -1.102), (1.367, -0.8203, -0.8672), (1.367, -0.7812, -0.7812), (2.219, -0.5547, -0.0625), (0.5156, -0.5547, -0.0625), (2.227, -0.4531, 0.02344), (0.5078, -0.4531, 0.02344), (2.141, -0.0625, -0.03125), (0.5938, -0.0625, -0.03125), (1.828, 0.2031, 0.1406), (0.9062, 0.2031, 0.1406), (2.102, -0.5703, -0.3438), (0.6328, -0.5703, -0.3438), (1.961, -0.3359, -0.4219), (0.7734, -0.3359, -0.4219), (2.008, -0.07031, -0.3047), (0.7266, -0.07031, -0.3047), (1.703, 0.1641, -0.2422), (1.031, 0.1641, -0.2422), (1.602, -0.9062, -0.6484), (1.133, -0.9062, -0.6484), (1.547, -0.7578, -0.7109), (1.188, -0.7578, -0.7109), (1.656, -0.8828, -1.008), (1.078, -0.8828, -1.008), (1.617, -0.8906, -0.7969), (1.117, -0.8906, -0.7969), (1.695, -0.8984, -1.211), (1.039, -0.8984, -1.211), (1.508, -0.8672, -1.055), (1.227, -0.8672, -1.055), (1.492, -0.8594, -0.8359), (1.242, -0.8594, -0.8359), (1.531, -0.9375, -1.242), (1.203, -0.9375, -1.242), (1.586, -0.9297, -0.5781), (1.148, -0.9297, -0.5781), (1.578, -0.9688, -0.5234), (1.156, -0.9688, -0.5234), (1.57, -1.0, -0.4688), (1.164, -1.0, -0.4688), (1.578, -0.6641, -0.6875), (1.156, -0.6641, -0.6875), (1.664, -0.2344, -0.6094), (1.07, -0.2344, -0.6094), (1.711, 0.03906, -0.4453), (1.023, 0.03906, -0.4453), (1.82, -0.1172, 0.5703), (0.9141, -0.1172, 0.5703), (1.82, -0.4297, 0.6328), (0.9141, -0.4297, 0.6328), (1.82, -0.7344, 0.5547), (0.9141, -0.7344, 0.5547), (1.828, -0.9297, 0.2266), (0.9062, -0.9297, 0.2266), (2.094, -0.8359, 0.1094), (0.6406, -0.8359, 0.1094), (2.0, -0.7812, 0.1562), (0.7344, -0.7812, 0.1562), (2.008, -0.5547, 0.4062), (0.7266, -0.5547, 0.4062), (2.164, -0.625, 0.2656), (0.5703, -0.625, 0.2656), (2.164, -0.3828, 0.3203), (0.5703, -0.3828, 0.3203), (2.008, -0.3047, 0.4531), (0.7266, -0.3047, 0.4531), (2.008, -0.05469, 0.3828), (0.7266, -0.05469, 0.3828), (2.164, -0.1406, 0.2422), (0.5703, -0.1406, 0.2422), (1.984, 0.08594, 0.03125), (0.75, 0.08594, 0.03125), (1.852, 0.04688, -0.2734), (0.8828, 0.04688, -0.2734), (2.188, -0.2969, 0.03125), (0.5469, -0.2969, 0.03125), (1.773, -0.6484, -0.4688), (0.9609, -0.6484, -0.4688), (1.797, -0.2891, -0.4922), (0.9375, -0.2891, -0.4922), (2.258, -0.2656, 0.1094), (0.4766, -0.2656, 0.1094), (2.141, -0.375, -0.4375), (0.5938, -0.375, -0.4375), (2.406, -0.1719, -0.3984), (0.3281, -0.1719, -0.3984), (2.648, -0.07031, -0.2422), (0.08594, -0.07031, -0.2422), (2.719, -0.07812, 0.02344), (0.01562, -0.07812, 0.02344), (2.602, -0.07812, 0.2109), (0.1328, -0.07812, 0.2109), (2.391, -0.1875, 0.1797), (0.3438, -0.1875, 0.1797), (2.383, -0.2109, 0.1172), (0.3516, -0.2109, 0.1172), (2.555, -0.1094, 0.1406), (0.1797, -0.1094, 0.1406), (2.633, -0.09375, -0.007812), (0.1016, -0.09375, -0.007812), (2.578, -0.09375, -0.2188), (0.1562, -0.09375, -0.2188), (2.398, -0.1953, -0.3359), (0.3359, -0.1953, -0.3359), (2.195, -0.3672, -0.3672), (0.5391, -0.3672, -0.3672), (2.289, -0.2812, 0.0625), (0.4453, -0.2812, 0.0625), (2.312, -0.2109, 0.007812), (0.4219, -0.2109, 0.007812), (2.25, -0.2891, -0.3203), (0.4844, -0.2891, -0.3203), (2.406, -0.1328, -0.2969), (0.3281, -0.1328, -0.2969), (2.555, -0.05469, -0.2031), (0.1797, -0.05469, -0.2031), (2.602, -0.05469, -0.04688), (0.1328, -0.05469, -0.04688), (2.539, -0.0625, 0.0625), (0.1953, -0.0625, 0.0625), (2.391, -0.1406, 0.04688), (0.3438, -0.1406, 0.04688), (2.211, -0.2891, -0.007812), (0.5234, -0.2891, -0.007812), (2.203, -0.2266, -0.125), (0.5312, -0.2266, -0.125), (2.125, -0.2266, -0.2031), (0.6094, -0.2266, -0.2031), (2.188, -0.2266, -0.2109), (0.5469, -0.2266, -0.2109), (2.211, -0.2266, -0.2812), (0.5234, -0.2266, -0.2812), (2.18, -0.2266, -0.3125), (0.5547, -0.2266, -0.3125), (2.094, -0.4297, -0.2969), (0.6406, -0.4297, -0.2969), (2.086, -0.3281, -0.3203), (0.6484, -0.3281, -0.3203), (2.086, -0.3125, -0.2578), (0.6484, -0.3125, -0.2578), (2.164, -0.2891, -0.09375), (0.5703, -0.2891, -0.09375), (2.258, -0.2344, -0.05469), (0.4766, -0.2344, -0.05469), (2.258, -0.1797, -0.0625), (0.4766, -0.1797, -0.0625), (2.18, -0.1797, -0.3125), (0.5547, -0.1797, -0.3125), (2.219, -0.1797, -0.2812), (0.5156, -0.1797, -0.2812), (2.195, -0.1797, -0.2188), (0.5391, -0.1797, -0.2188), (2.133, -0.1797, -0.2031), (0.6016, -0.1797, -0.2031), (2.211, -0.1797, -0.125), (0.5234, -0.1797, -0.125), (2.406, -0.08594, 0.03125), (0.3281, -0.08594, 0.03125), (2.555, -0.01562, 0.04688), (0.1797, -0.01562, 0.04688), (2.625, -0.007812, -0.05469), (0.1094, -0.007812, -0.05469), (2.578, -0.01562, -0.2109), (0.1562, -0.01562, -0.2109), (2.414, -0.07812, -0.2969), (0.3203, -0.07812, -0.2969), (2.25, -0.2344, -0.3125), (0.4844, -0.2344, -0.3125), (2.32, -0.1562, -0.007812), (0.4141, -0.1562, -0.007812), (2.258, -0.1719, -0.1875), (0.4766, -0.1719, -0.1875), (2.305, -0.1641, -0.2344), (0.4297, -0.1641, -0.2344), (2.367, -0.1328, -0.1719), (0.3672, -0.1328, -0.1719), (2.328, -0.1484, -0.125), (0.4062, -0.1484, -0.125), (2.383, -0.125, -0.0625), (0.3516, -0.125, -0.0625), (2.422, -0.1172, -0.1094), (0.3125, -0.1172, -0.1094), (2.477, -0.1094, -0.08594), (0.2578, -0.1094, -0.08594), (2.453, -0.1094, -0.02344), (0.2812, -0.1094, -0.02344), (2.391, -0.01562, 0.1406), (0.3438, -0.01562, 0.1406), (2.617, 0.04688, 0.1719), (0.1172, 0.04688, 0.1719), (2.734, 0.0, 0.0), (0.0, 0.0, 0.0), (2.68, 0.03125, -0.2422), (0.05469, 0.03125, -0.2422), (2.406, -0.007812, -0.3828), (0.3281, -0.007812, -0.3828), (2.156, -0.1719, -0.4219), (0.5781, -0.1719, -0.4219), (2.227, -0.1172, 0.08594), (0.5078, -0.1172, 0.08594)], [], [(46, 0, 2, 44), (3, 1, 47, 45), (44, 2, 4, 42), (5, 3, 45, 43), (2, 8, 6, 4), (7, 9, 3, 5), (0, 10, 8, 2), (9, 11, 1, 3), (10, 12, 14, 8), (15, 13, 11, 9), (8, 14, 16, 6), (17, 15, 9, 7), (14, 20, 18, 16), (19, 21, 15, 17), (12, 22, 20, 14), (21, 23, 13, 15), (22, 24, 26, 20), (27, 25, 23, 21), (20, 26, 28, 18), (29, 27, 21, 19), (26, 32, 30, 28), (31, 33, 27, 29), (24, 34, 32, 26), (33, 35, 25, 27), (34, 36, 38, 32), (39, 37, 35, 33), (32, 38, 40, 30), (41, 39, 33, 31), (38, 44, 42, 40), (43, 45, 39, 41), (36, 46, 44, 38), (45, 47, 37, 39), (46, 36, 50, 48), (51, 37, 47, 49), (36, 34, 52, 50), (53, 35, 37, 51), (34, 24, 54, 52), (55, 25, 35, 53), (24, 22, 56, 54), (57, 23, 25, 55), (22, 12, 58, 56), (59, 13, 23, 57), (12, 10, 62, 58), (63, 11, 13, 59), (10, 0, 64, 62), (65, 1, 11, 63), (0, 46, 48, 64), (49, 47, 1, 65), (60, 64, 48), (49, 65, 61), (62, 64, 60), (61, 65, 63), (60, 58, 62), (63, 59, 61), (60, 56, 58), (59, 57, 61), (60, 54, 56), (57, 55, 61), (60, 52, 54), (55, 53, 61), (60, 50, 52), (53, 51, 61), (60, 48, 50), (51, 49, 61), (88, 173, 175, 90), (175, 174, 89, 90), (86, 171, 173, 88), (174, 172, 87, 89), (84, 169, 171, 86), (172, 170, 85, 87), (82, 167, 169, 84), (170, 168, 83, 85), (80, 165, 167, 82), (168, 166, 81, 83), (78, 91, 145, 163), (146, 92, 79, 164), (91, 93, 147, 145), (148, 94, 92, 146), (93, 95, 149, 147), (150, 96, 94, 148), (95, 97, 151, 149), (152, 98, 96, 150), (97, 99, 153, 151), (154, 100, 98, 152), (99, 101, 155, 153), (156, 102, 100, 154), (101, 103, 157, 155), (158, 104, 102, 156), (103, 105, 159, 157), (160, 106, 104, 158), (105, 107, 161, 159), (162, 108, 106, 160), (107, 66, 67, 161), (67, 66, 108, 162), (109, 127, 159, 161), (160, 128, 110, 162), (127, 178, 157, 159), (158, 179, 128, 160), (125, 155, 157, 178), (158, 156, 126, 179), (123, 153, 155, 125), (156, 154, 124, 126), (121, 151, 153, 123), (154, 152, 122, 124), (119, 149, 151, 121), (152, 150, 120, 122), (117, 147, 149, 119), (150, 148, 118, 120), (115, 145, 147, 117), (148, 146, 116, 118), (113, 163, 145, 115), (146, 164, 114, 116), (113, 180, 176, 163), (176, 181, 114, 164), (109, 161, 67, 111), (67, 162, 110, 112), (111, 67, 177, 182), (177, 67, 112, 183), (176, 180, 182, 177), (183, 181, 176, 177), (134, 136, 175, 173), (175, 136, 135, 174), (132, 134, 173, 171), (174, 135, 133, 172), (130, 132, 171, 169), (172, 133, 131, 170), (165, 186, 184, 167), (185, 187, 166, 168), (130, 169, 167, 184), (168, 170, 131, 185), (143, 189, 188, 186), (188, 189, 144, 187), (184, 186, 188, 68), (188, 187, 185, 68), (129, 130, 184, 68), (185, 131, 129, 68), (141, 192, 190, 143), (191, 193, 142, 144), (139, 194, 192, 141), (193, 195, 140, 142), (138, 196, 194, 139), (195, 197, 138, 140), (137, 70, 196, 138), (197, 70, 137, 138), (189, 143, 190, 69), (191, 144, 189, 69), (69, 190, 205, 207), (206, 191, 69, 207), (70, 198, 199, 196), (200, 198, 70, 197), (196, 199, 201, 194), (202, 200, 197, 195), (194, 201, 203, 192), (204, 202, 195, 193), (192, 203, 205, 190), (206, 204, 193, 191), (198, 203, 201, 199), (202, 204, 198, 200), (198, 207, 205, 203), (206, 207, 198, 204), (138, 139, 163, 176), (164, 140, 138, 176), (139, 141, 210, 163), (211, 142, 140, 164), (141, 143, 212, 210), (213, 144, 142, 211), (143, 186, 165, 212), (166, 187, 144, 213), (80, 208, 212, 165), (213, 209, 81, 166), (208, 214, 210, 212), (211, 215, 209, 213), (78, 163, 210, 214), (211, 164, 79, 215), (130, 129, 71, 221), (71, 129, 131, 222), (132, 130, 221, 219), (222, 131, 133, 220), (134, 132, 219, 217), (220, 133, 135, 218), (136, 134, 217, 216), (218, 135, 136, 216), (216, 217, 228, 230), (229, 218, 216, 230), (217, 219, 226, 228), (227, 220, 218, 229), (219, 221, 224, 226), (225, 222, 220, 227), (221, 71, 223, 224), (223, 71, 222, 225), (223, 230, 228, 224), (229, 230, 223, 225), (224, 228, 226), (227, 229, 225), (182, 180, 233, 231), (234, 181, 183, 232), (111, 182, 231, 253), (232, 183, 112, 254), (109, 111, 253, 255), (254, 112, 110, 256), (180, 113, 251, 233), (252, 114, 181, 234), (113, 115, 249, 251), (250, 116, 114, 252), (115, 117, 247, 249), (248, 118, 116, 250), (117, 119, 245, 247), (246, 120, 118, 248), (119, 121, 243, 245), (244, 122, 120, 246), (121, 123, 241, 243), (242, 124, 122, 244), (123, 125, 239, 241), (240, 126, 124, 242), (125, 178, 235, 239), (236, 179, 126, 240), (178, 127, 237, 235), (238, 128, 179, 236), (127, 109, 255, 237), (256, 110, 128, 238), (237, 255, 257, 275), (258, 256, 238, 276), (235, 237, 275, 277), (276, 238, 236, 278), (239, 235, 277, 273), (278, 236, 240, 274), (241, 239, 273, 271), (274, 240, 242, 272), (243, 241, 271, 269), (272, 242, 244, 270), (245, 243, 269, 267), (270, 244, 246, 268), (247, 245, 267, 265), (268, 246, 248, 266), (249, 247, 265, 263), (266, 248, 250, 264), (251, 249, 263, 261), (264, 250, 252, 262), (233, 251, 261, 279), (262, 252, 234, 280), (255, 253, 259, 257), (260, 254, 256, 258), (253, 231, 281, 259), (282, 232, 254, 260), (231, 233, 279, 281), (280, 234, 232, 282), (66, 107, 283, 72), (284, 108, 66, 72), (107, 105, 285, 283), (286, 106, 108, 284), (105, 103, 287, 285), (288, 104, 106, 286), (103, 101, 289, 287), (290, 102, 104, 288), (101, 99, 291, 289), (292, 100, 102, 290), (99, 97, 293, 291), (294, 98, 100, 292), (97, 95, 295, 293), (296, 96, 98, 294), (95, 93, 297, 295), (298, 94, 96, 296), (93, 91, 299, 297), (300, 92, 94, 298), (307, 308, 327, 337), (328, 308, 307, 338), (306, 307, 337, 335), (338, 307, 306, 336), (305, 306, 335, 339), (336, 306, 305, 340), (88, 90, 305, 339), (305, 90, 89, 340), (86, 88, 339, 333), (340, 89, 87, 334), (84, 86, 333, 329), (334, 87, 85, 330), (82, 84, 329, 331), (330, 85, 83, 332), (329, 335, 337, 331), (338, 336, 330, 332), (329, 333, 339, 335), (340, 334, 330, 336), (325, 331, 337, 327), (338, 332, 326, 328), (80, 82, 331, 325), (332, 83, 81, 326), (208, 341, 343, 214), (344, 342, 209, 215), (80, 325, 341, 208), (342, 326, 81, 209), (78, 214, 343, 345), (344, 215, 79, 346), (78, 345, 299, 91), (300, 346, 79, 92), (76, 323, 351, 303), (352, 324, 76, 303), (303, 351, 349, 77), (350, 352, 303, 77), (77, 349, 347, 304), (348, 350, 77, 304), (304, 347, 327, 308), (328, 348, 304, 308), (325, 327, 347, 341), (348, 328, 326, 342), (295, 297, 317, 309), (318, 298, 296, 310), (75, 315, 323, 76), (324, 316, 75, 76), (301, 357, 355, 302), (356, 358, 301, 302), (302, 355, 353, 74), (354, 356, 302, 74), (74, 353, 315, 75), (316, 354, 74, 75), (291, 293, 361, 363), (362, 294, 292, 364), (363, 361, 367, 365), (368, 362, 364, 366), (365, 367, 369, 371), (370, 368, 366, 372), (371, 369, 375, 373), (376, 370, 372, 374), (313, 377, 373, 375), (374, 378, 314, 376), (315, 353, 373, 377), (374, 354, 316, 378), (353, 355, 371, 373), (372, 356, 354, 374), (355, 357, 365, 371), (366, 358, 356, 372), (357, 359, 363, 365), (364, 360, 358, 366), (289, 291, 363, 359), (364, 292, 290, 360), (73, 359, 357, 301), (358, 360, 73, 301), (283, 285, 287, 289), (288, 286, 284, 290), (283, 289, 359, 73), (360, 290, 284, 73), (72, 283, 73), (73, 284, 72), (293, 295, 309, 361), (310, 296, 294, 362), (309, 311, 367, 361), (368, 312, 310, 362), (311, 381, 369, 367), (370, 382, 312, 368), (313, 375, 369, 381), (370, 376, 314, 382), (347, 349, 385, 383), (386, 350, 348, 384), (317, 383, 385, 319), (386, 384, 318, 320), (297, 299, 383, 317), (384, 300, 298, 318), (299, 343, 341, 383), (342, 344, 300, 384), (341, 347, 383), (384, 348, 342), (299, 345, 343), (344, 346, 300), (313, 321, 379, 377), (380, 322, 314, 378), (315, 377, 379, 323), (380, 378, 316, 324), (319, 385, 379, 321), (380, 386, 320, 322), (349, 351, 379, 385), (380, 352, 350, 386), (323, 379, 351), (352, 380, 324), (399, 387, 413, 401), (414, 388, 400, 402), (399, 401, 403, 397), (404, 402, 400, 398), (397, 403, 405, 395), (406, 404, 398, 396), (395, 405, 407, 393), (408, 406, 396, 394), (393, 407, 409, 391), (410, 408, 394, 392), (391, 409, 411, 389), (412, 410, 392, 390), (409, 419, 417, 411), (418, 420, 410, 412), (407, 421, 419, 409), (420, 422, 408, 410), (405, 423, 421, 407), (422, 424, 406, 408), (403, 425, 423, 405), (424, 426, 404, 406), (401, 427, 425, 403), (426, 428, 402, 404), (401, 413, 415, 427), (416, 414, 402, 428), (317, 319, 443, 441), (444, 320, 318, 442), (319, 389, 411, 443), (412, 390, 320, 444), (309, 317, 441, 311), (442, 318, 310, 312), (381, 429, 413, 387), (414, 430, 382, 388), (411, 417, 439, 443), (440, 418, 412, 444), (437, 445, 443, 439), (444, 446, 438, 440), (433, 445, 437, 435), (438, 446, 434, 436), (431, 447, 445, 433), (446, 448, 432, 434), (429, 447, 431, 449), (432, 448, 430, 450), (413, 429, 449, 415), (450, 430, 414, 416), (311, 447, 429, 381), (430, 448, 312, 382), (311, 441, 445, 447), (446, 442, 312, 448), (441, 443, 445), (446, 444, 442), (415, 449, 451, 475), (452, 450, 416, 476), (449, 431, 461, 451), (462, 432, 450, 452), (431, 433, 459, 461), (460, 434, 432, 462), (433, 435, 457, 459), (458, 436, 434, 460), (435, 437, 455, 457), (456, 438, 436, 458), (437, 439, 453, 455), (454, 440, 438, 456), (439, 417, 473, 453), (474, 418, 440, 454), (427, 415, 475, 463), (476, 416, 428, 464), (425, 427, 463, 465), (464, 428, 426, 466), (423, 425, 465, 467), (466, 426, 424, 468), (421, 423, 467, 469), (468, 424, 422, 470), (419, 421, 469, 471), (470, 422, 420, 472), (417, 419, 471, 473), (472, 420, 418, 474), (457, 455, 479, 477), (480, 456, 458, 478), (477, 479, 481, 483), (482, 480, 478, 484), (483, 481, 487, 485), (488, 482, 484, 486), (485, 487, 489, 491), (490, 488, 486, 492), (463, 475, 485, 491), (486, 476, 464, 492), (451, 483, 485, 475), (486, 484, 452, 476), (451, 461, 477, 483), (478, 462, 452, 484), (457, 477, 461, 459), (462, 478, 458, 460), (453, 473, 479, 455), (480, 474, 454, 456), (471, 481, 479, 473), (480, 482, 472, 474), (469, 487, 481, 471), (482, 488, 470, 472), (467, 489, 487, 469), (488, 490, 468, 470), (465, 491, 489, 467), (490, 492, 466, 468), (463, 491, 465), (466, 492, 464), (391, 389, 503, 501), (504, 390, 392, 502), (393, 391, 501, 499), (502, 392, 394, 500), (395, 393, 499, 497), (500, 394, 396, 498), (397, 395, 497, 495), (498, 396, 398, 496), (399, 397, 495, 493), (496, 398, 400, 494), (387, 399, 493, 505), (494, 400, 388, 506), (493, 501, 503, 505), (504, 502, 494, 506), (493, 495, 499, 501), (500, 496, 494, 502), (495, 497, 499), (500, 498, 496), (313, 381, 387, 505), (388, 382, 314, 506), (313, 505, 503, 321), (504, 506, 314, 322), (319, 321, 503, 389), (504, 322, 320, 390)])
me_suzanne.use_remesh_preserve_volume = False
me_suzanne.use_remesh_preserve_attributes = False
me_suzanne.use_mirror_vertex_groups = False
me_suzanne.update()

# ---- objects
ob_plane = bpy.data.objects.new('Plane', me_plane_001)
ob_prop_fence_var = bpy.data.objects.new('prop_fence_var', me_torus)
ob_prop_fence_var_2 = bpy.data.objects.new('prop_fence_var_2', me_suzanne)

# ---- transforms, parenting, visibility, modifiers, constraints
ob_plane.location = (0.0, 0.0, 0.0)
ob_plane.scale = (34.66, 34.66, 34.66)
ob_plane.hide_select = True
ob_plane.lineart.crease_threshold = 0.0
ob_prop_fence_var.location = (0.0, 0.0, 0.0)
ob_prop_fence_var.lineart.crease_threshold = 0.0
ob_prop_fence_var_2.location = (0.0, 0.0, 0.0)
ob_prop_fence_var_2.lineart.crease_threshold = 0.0

# ---- collection membership
col_collection_1.objects.link(ob_plane)
col_collection_4.objects.link(ob_prop_fence_var)
col_collection_5.objects.link(ob_prop_fence_var_2)

# ---- scene / render settings (as saved in the file)
scene.frame_start = 1; scene.frame_end = 250; scene.frame_set(1)
scene.render.engine = 'CYCLES'
scene.render.image_settings.file_format = 'JPEG'
scene.render.resolution_percentage = 50
scene.render.dither_intensity = 0.0
scene.cycles.use_denoising = False
scene.cycles.samples = 128
scene.cycles.sampling_pattern = 'TABULATED_SOBOL'
scene.cycles.use_adaptive_sampling = False
scene.cycles.use_light_tree = False
scene.cycles.caustics_reflective = False
scene.cycles.caustics_refractive = False
scene.cycles.blur_glossy = 2.0
scene.cycles.max_bounces = 2
scene.cycles.sample_clamp_indirect = 0.0
scene.view_settings.view_transform = 'Standard'
bpy.context.view_layer.update()

# ---- added for rendering (the .blend has no active camera and no usable light): camera, sun
cam_auto = bpy.data.cameras.new('AutoCamera')
cam_auto.lens = 50.0
cam_auto.sensor_width = 36.0
cam_auto.clip_end = 1595.85
ob_auto_camera = bpy.data.objects.new('AutoCamera', cam_auto)
scene.collection.objects.link(ob_auto_camera)
ob_auto_camera.location = (90.9319, -109.118, 74.9224)
ob_auto_camera.rotation_euler = (1.09748, -7.21219e-08, 0.694738)
scene.camera = ob_auto_camera
light_auto_sun = bpy.data.lights.new('AutoSun', 'SUN')
light_auto_sun.energy = 3.0
light_auto_sun.angle = 0.0523599
ob_auto_sun = bpy.data.objects.new('AutoSun', light_auto_sun)
scene.collection.objects.link(ob_auto_sun)
ob_auto_sun.rotation_euler = (0.872665, 0.174533, 0.523599)
bpy.context.view_layer.update()
